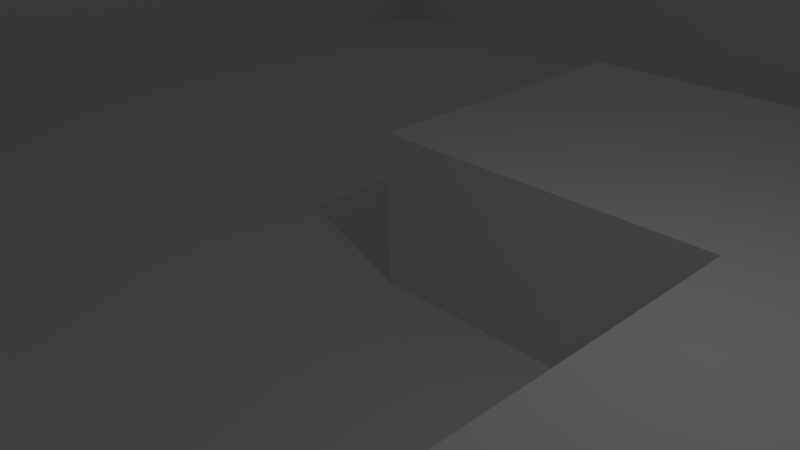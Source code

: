 # Source: untitled.blend  (saved by Blender 2.76.0; exported with 4.5.12 LTS)
import bpy
from mathutils import Matrix  # noqa: F401  (used for matrix-valued properties, if any)

bpy.ops.wm.read_factory_settings(use_empty=True)
scene = bpy.context.scene
scene.name = 'Scene'

# ---- collections
col_collection_1 = bpy.data.collections.new('Collection 1'); scene.collection.children.link(col_collection_1)

# ---- world
world_world = bpy.data.worlds.new('World'); scene.world = world_world
world_world.color = (0.05088, 0.05088, 0.05088)
world_world.use_sun_shadow = False
world_world.sun_shadow_jitter_overblur = 0.0
world_world.cycles.sampling_method = 'MANUAL'
world_world.cycles.sample_map_resolution = 256

# ---- cameras
cam_camera = bpy.data.cameras.new('Camera')
cam_camera.clip_end = 100.0
cam_camera.lens = 35.0
cam_camera.sensor_width = 32.0
cam_camera.sensor_height = 18.0
cam_camera.ortho_scale = 7.314
cam_camera.dof.focus_distance = 0.0
cam_camera.dof.aperture_fstop = 128.0

# ---- lights
light_lamp = bpy.data.lights.new('Lamp', 'POINT')
light_lamp.transmission_factor = 0.0
light_lamp.cutoff_distance = 30.0
light_lamp.energy = 100.0
light_lamp.shadow_buffer_clip_start = 1.001
light_lamp.shadow_soft_size = 0.1
light_lamp.shadow_maximum_resolution = 0.006
light_lamp.use_absolute_resolution = True
light_lamp.cycles.use_multiple_importance_sampling = False

# ---- meshes
me_plane = bpy.data.meshes.new('Plane')
me_plane.from_pydata([(-25.0, -25.0, 0.0), (25.0, -25.0, 0.0), (-25.0, 25.0, 0.0), (25.0, 25.0, 0.0), (-25.0, 0.0, 0.0), (0.0, -25.0, 0.0), (25.0, 0.0, 0.0), (0.0, 25.0, 0.0), (-25.0, -12.5, 0.0), (12.5, -25.0, 0.0), (25.0, 12.5, 0.0), (-12.5, 25.0, 0.0), (-25.0, 12.5, 0.0), (-12.5, -25.0, 0.0), (25.0, -12.5, 0.0), (12.5, 25.0, 0.0), (12.5, 0.0, 0.0), (12.5, -12.5, 0.0), (-25.0, -18.75, 0.0), (18.75, -25.0, 0.0), (25.0, 18.75, 0.0), (-18.75, 25.0, 0.0), (-25.0, 6.25, 0.0), (-6.25, -25.0, 0.0), (25.0, -6.25, 0.0), (6.25, 25.0, 0.0), (0.0, 18.75, 0.0), (-18.75, 0.0, 0.0), (6.25, 0.0, 0.0), (-25.0, -6.25, 0.0), (6.25, -25.0, 0.0), (25.0, 6.25, 0.0), (-6.25, 25.0, 0.0), (-25.0, 18.75, 0.0), (-18.75, -25.0, 0.0), (25.0, -18.75, 0.0), (18.75, 25.0, 0.0), (0.0, 6.25, 0.0), (12.5, -6.25, 0.0), (12.5, -18.75, 0.0), (6.25, -12.5, 0.0), (18.75, -12.5, 0.0), (-12.5, -6.25, 0.0), (-12.5, 18.75, 0.0), (-18.75, 12.5, 0.0), (12.5, 6.25, 0.0), (6.25, 6.25, 0.0), (6.25, 18.75, 0.0), (-18.75, 6.25, 0.0), (-18.75, 18.75, 0.0), (-18.75, -6.25, 0.0), (18.75, -18.75, 0.0), (6.25, -18.75, 0.0), (6.25, -6.25, 0.0), (-6.25, -6.25, 0.0), (-6.25, 18.75, 0.0), (-25.0, -21.88, 0.0), (21.88, -25.0, 0.0), (25.0, 21.88, 0.0), (-21.88, 25.0, 0.0), (-25.0, 3.125, 0.0), (-3.125, -25.0, 0.0), (25.0, -3.125, 0.0), (3.125, 25.0, 0.0), (0.0, 21.88, 0.0), (-21.88, 0.0, 0.0), (3.125, 0.0, 0.0), (-25.0, -9.375, 0.0), (9.375, -25.0, 0.0), (25.0, 9.375, 0.0), (-9.375, 25.0, 0.0), (-25.0, 15.62, 0.0), (-15.62, -25.0, 0.0), (25.0, -15.62, 0.0), (15.62, 25.0, 0.0), (0.0, 9.375, 0.0), (15.62, 0.0, 0.0), (12.5, -3.125, 0.0), (12.5, -15.62, 0.0), (15.62, -12.5, 0.0), (-12.5, -3.125, 0.0), (-12.5, 21.88, 0.0), (-21.88, 12.5, 0.0), (12.5, 9.375, 0.0), (-25.0, -15.62, 0.0), (15.62, -25.0, 0.0), (25.0, 15.62, 0.0), (-15.62, 25.0, 0.0), (-25.0, 9.375, 0.0), (-9.375, -25.0, 0.0), (25.0, -9.375, 0.0), (9.375, 25.0, 0.0), (-15.62, 0.0, 0.0), (9.375, 0.0, 0.0), (-25.0, -3.125, 0.0), (3.125, -25.0, 0.0), (25.0, 3.125, 0.0), (-3.125, 25.0, 0.0), (-25.0, 21.88, 0.0), (-21.88, -25.0, 0.0), (25.0, -21.88, 0.0), (21.88, 25.0, 0.0), (0.0, 3.125, 0.0), (21.88, 0.0, 0.0), (12.5, -9.375, 0.0), (12.5, -21.88, 0.0), (9.375, -12.5, 0.0), (21.88, -12.5, 0.0), (-12.5, -9.375, 0.0), (12.5, 3.125, 0.0), (6.25, 9.375, 0.0), (6.25, 3.125, 0.0), (3.125, 6.25, 0.0), (9.375, 6.25, 0.0), (6.25, 21.88, 0.0), (3.125, 18.75, 0.0), (-3.125, 6.25, 0.0), (-18.75, 9.375, 0.0), (-18.75, 3.125, 0.0), (-21.88, 6.25, 0.0), (-18.75, 21.88, 0.0), (-18.75, 15.62, 0.0), (-21.88, 18.75, 0.0), (-15.62, 18.75, 0.0), (-18.75, -3.125, 0.0), (-18.75, -9.375, 0.0), (-21.88, -6.25, 0.0), (-15.62, -6.25, 0.0), (18.75, -15.62, 0.0), (18.75, -21.88, 0.0), (15.62, -18.75, 0.0), (21.88, -18.75, 0.0), (6.25, -15.62, 0.0), (6.25, -21.88, 0.0), (9.375, -18.75, 0.0), (6.25, -3.125, 0.0), (6.25, -9.375, 0.0), (3.125, -6.25, 0.0), (9.375, -6.25, 0.0), (18.75, -9.375, 0.0), (15.62, -6.25, 0.0), (21.88, -6.25, 0.0), (-6.25, -3.125, 0.0), (-6.25, -9.375, 0.0), (-9.375, -6.25, 0.0), (-6.25, 21.88, 0.0), (-9.375, 18.75, 0.0), (-3.125, 18.75, 0.0), (-9.375, 21.88, 0.0), (-9.375, -9.375, 0.0), (-9.375, -3.125, 0.0), (21.88, -9.375, 0.0), (15.62, -9.375, 0.0), (15.62, -3.125, 0.0), (9.375, -9.375, 0.0), (3.125, -9.375, 0.0), (3.125, -3.125, 0.0), (9.375, -21.88, 0.0), (21.88, -21.88, 0.0), (15.62, -21.88, 0.0), (15.62, -15.62, 0.0), (-15.62, -9.375, 0.0), (-21.88, -9.375, 0.0), (-21.88, -3.125, 0.0), (-21.88, 15.62, 0.0), (-21.88, 21.88, 0.0), (-21.88, 3.125, 0.0), (-21.88, 9.375, 0.0), (-3.125, 3.125, 0.0), (3.125, 21.88, 0.0), (9.375, 3.125, 0.0), (3.125, 3.125, 0.0), (3.125, 9.375, 0.0), (21.88, 3.125, 0.0), (15.62, 3.125, 0.0), (9.375, 9.375, 0.0), (9.375, 21.88, 0.0), (-3.125, 9.375, 0.0), (-15.62, 21.88, 0.0), (-15.62, -3.125, 0.0), (21.88, -15.62, 0.0), (9.375, -15.62, 0.0), (9.375, -3.125, 0.0), (21.88, -3.125, 0.0), (-3.125, 21.88, 0.0), (-25.0, -21.88, -3.0), (-25.0, -25.0, -3.0), (25.0, 21.88, -3.0), (25.0, 25.0, -3.0), (-3.125, -25.0, -3.0), (0.0, -25.0, -3.0), (0.0, -3.125, -3.0), (0.0, 0.0, -3.0), (3.125, 0.0, -3.0), (-25.0, -9.375, -3.0), (-25.0, -12.5, -3.0), (9.375, -25.0, -3.0), (12.5, -25.0, -3.0), (25.0, 9.375, -3.0), (25.0, 12.5, -3.0), (-15.62, -25.0, -3.0), (-12.5, -25.0, -3.0), (15.62, 25.0, -3.0), (12.5, 25.0, -3.0), (0.0, 9.375, -3.0), (0.0, 12.5, -3.0), (0.0, -15.62, -3.0), (0.0, -12.5, -3.0), (-9.375, 0.0, -3.0), (-12.5, 0.0, -3.0), (3.125, -12.5, -3.0), (-12.5, -3.125, -3.0), (-12.5, -15.62, -3.0), (-12.5, -12.5, -3.0), (-21.88, -12.5, -3.0), (-9.375, -12.5, -3.0), (-12.5, 9.375, -3.0), (-12.5, 12.5, -3.0), (-9.375, 12.5, -3.0), (12.5, 21.88, -3.0), (12.5, 9.375, -3.0), (12.5, 12.5, -3.0), (3.125, 12.5, -3.0), (15.62, 12.5, -3.0), (-25.0, -15.62, -3.0), (-25.0, -18.75, -3.0), (15.62, -25.0, -3.0), (18.75, -25.0, -3.0), (25.0, 15.62, -3.0), (25.0, 18.75, -3.0), (-9.375, -25.0, -3.0), (-6.25, -25.0, -3.0), (0.0, 15.62, -3.0), (0.0, 18.75, -3.0), (0.0, -9.375, -3.0), (0.0, -6.25, -3.0), (-15.62, 0.0, -3.0), (-18.75, 0.0, -3.0), (3.125, -25.0, -3.0), (6.25, -25.0, -3.0), (25.0, 3.125, -3.0), (25.0, 6.25, -3.0), (-21.88, -25.0, -3.0), (-18.75, -25.0, -3.0), (21.88, 25.0, -3.0), (18.75, 25.0, -3.0), (0.0, -21.88, -3.0), (0.0, -18.75, -3.0), (-3.125, 0.0, -3.0), (-6.25, 0.0, -3.0), (21.88, 0.0, -3.0), (18.75, 0.0, -3.0), (9.375, -12.5, -3.0), (6.25, -12.5, -3.0), (21.88, -12.5, -3.0), (18.75, -12.5, -3.0), (-12.5, -21.88, -3.0), (-12.5, -18.75, -3.0), (-15.62, -12.5, -3.0), (-18.75, -12.5, -3.0), (-3.125, -12.5, -3.0), (-6.25, -12.5, -3.0), (-12.5, 15.62, -3.0), (-12.5, 18.75, -3.0), (-12.5, 3.125, -3.0), (-12.5, 6.25, -3.0), (-15.62, 12.5, -3.0), (-18.75, 12.5, -3.0), (-3.125, 12.5, -3.0), (-6.25, 12.5, -3.0), (12.5, 15.62, -3.0), (12.5, 18.75, -3.0), (12.5, 3.125, -3.0), (12.5, 6.25, -3.0), (9.375, 12.5, -3.0), (6.25, 12.5, -3.0), (21.88, 12.5, -3.0), (18.75, 12.5, -3.0), (18.75, 9.375, -3.0), (18.75, 3.125, -3.0), (18.75, 6.25, -3.0), (15.62, 6.25, -3.0), (21.88, 6.25, -3.0), (6.25, 9.375, -3.0), (6.25, 15.62, -3.0), (6.25, 18.75, -3.0), (3.125, 18.75, -3.0), (9.375, 18.75, -3.0), (-6.25, 9.375, -3.0), (-6.25, 3.125, -3.0), (-6.25, 6.25, -3.0), (-9.375, 6.25, -3.0), (-3.125, 6.25, -3.0), (-18.75, 9.375, -3.0), (-18.75, 3.125, -3.0), (-18.75, 6.25, -3.0), (-15.62, 6.25, -3.0), (-18.75, 15.62, -3.0), (-18.75, 18.75, -3.0), (-15.62, 18.75, -3.0), (-6.25, -15.62, -3.0), (-6.25, -21.88, -3.0), (-6.25, -18.75, -3.0), (-9.375, -18.75, -3.0), (-3.125, -18.75, -3.0), (-18.75, -15.62, -3.0), (-18.75, -21.88, -3.0), (-18.75, -18.75, -3.0), (-21.88, -18.75, -3.0), (-15.62, -18.75, -3.0), (18.75, -15.62, -3.0), (18.75, -21.88, -3.0), (18.75, -18.75, -3.0), (21.88, -18.75, -3.0), (6.25, -15.62, -3.0), (6.25, -21.88, -3.0), (6.25, -18.75, -3.0), (3.125, -18.75, -3.0), (6.25, -9.375, -3.0), (6.25, -6.25, -3.0), (3.125, -6.25, -3.0), (9.375, -6.25, -3.0), (18.75, -3.125, -3.0), (18.75, -9.375, -3.0), (18.75, -6.25, -3.0), (15.62, -6.25, -3.0), (12.5, -6.25, -3.0), (21.88, -6.25, -3.0), (-6.25, -3.125, -3.0), (-6.25, -9.375, -3.0), (-6.25, -6.25, -3.0), (-3.125, -6.25, -3.0), (-6.25, 15.62, -3.0), (-6.25, 18.75, -3.0), (-9.375, 18.75, -3.0), (-3.125, 18.75, -3.0), (18.75, 21.88, -3.0), (18.75, 15.62, -3.0), (18.75, 18.75, -3.0), (15.62, 18.75, -3.0), (21.88, 18.75, -3.0), (21.88, -25.0, -3.0), (15.62, 0.0, -3.0), (12.5, -3.125, -3.0), (9.375, 25.0, -3.0), (0.0, 3.125, -3.0), (12.5, -21.88, -3.0), (-12.5, -9.375, -3.0), (6.25, 21.88, -3.0), (-18.75, -9.375, -3.0), (6.25, -3.125, -3.0), (21.88, 15.62, -3.0), (15.62, 15.62, -3.0), (15.62, 21.88, -3.0), (-3.125, 15.62, -3.0), (-9.375, 15.62, -3.0), (-3.125, -9.375, -3.0), (-9.375, -9.375, -3.0), (-9.375, -3.125, -3.0), (21.88, -9.375, -3.0), (15.62, -9.375, -3.0), (15.62, -3.125, -3.0), (9.375, -9.375, -3.0), (3.125, -9.375, -3.0), (3.125, -3.125, -3.0), (9.375, -21.88, -3.0), (3.125, -21.88, -3.0), (3.125, -15.62, -3.0), (21.88, -21.88, -3.0), (15.62, -21.88, -3.0), (-15.62, -9.375, -3.0), (-21.88, -9.375, -3.0), (-15.62, -21.88, -3.0), (-21.88, -21.88, -3.0), (-21.88, -15.62, -3.0), (-3.125, -21.88, -3.0), (-9.375, -21.88, -3.0), (-9.375, -15.62, -3.0), (-15.62, 15.62, -3.0), (-15.62, 3.125, -3.0), (-3.125, 3.125, -3.0), (-9.375, 3.125, -3.0), (-9.375, 9.375, -3.0), (9.375, 15.62, -3.0), (3.125, 15.62, -3.0), (3.125, 3.125, -3.0), (3.125, 9.375, -3.0), (21.88, 3.125, -3.0), (15.62, 3.125, -3.0), (15.62, 9.375, -3.0), (21.88, 9.375, -3.0), (9.375, 9.375, -3.0), (9.375, 21.88, -3.0), (-3.125, 9.375, -3.0), (-15.62, 9.375, -3.0), (-3.125, -15.62, -3.0), (-15.62, -15.62, -3.0), (-15.62, -3.125, -3.0), (21.88, -15.62, -3.0), (9.375, -3.125, -3.0), (21.88, -3.125, -3.0), (-3.125, -3.125, -3.0), (21.88, 21.88, -3.0)], [], [(184, 64, 7, 97), (183, 62, 6, 103), (182, 77, 16, 93), (181, 78, 17, 106), (180, 73, 14, 107), (178, 81, 11, 87), (171, 111, 46, 112), (170, 109, 45, 113), (169, 114, 25, 63), (168, 102, 37, 116), (167, 117, 44, 82), (166, 118, 48, 119), (165, 120, 21, 59), (164, 121, 49, 122), (163, 124, 27, 65), (162, 125, 50, 126), (161, 108, 42, 127), (160, 128, 41, 79), (159, 129, 51, 130), (158, 100, 35, 131), (157, 105, 39, 134), (156, 135, 28, 66), (155, 136, 53, 137), (154, 104, 38, 138), (151, 90, 24, 141), (149, 143, 54, 144), (148, 145, 32, 70), (140, 152, 360, 325), (125, 162, 371, 349), (142, 54, 330, 328), (74, 15, 203, 202), (81, 148, 70, 11), (43, 146, 148, 81), (146, 55, 145, 148), (162, 67, 194, 371), (133, 52, 316, 315), (132, 40, 253, 314), (108, 149, 144, 42), (72, 13, 201, 200), (107, 151, 359, 254), (139, 41, 255, 323), (42, 144, 150, 80), (144, 54, 142, 150), (151, 141, 327, 359), (108, 161, 370, 347), (107, 14, 90, 151), (104, 152, 140, 38), (17, 79, 152, 104), (79, 41, 139, 152), (77, 153, 76, 16), (141, 183, 400, 327), (150, 142, 328, 358), (40, 106, 252, 253), (161, 125, 349, 370), (106, 17, 104, 154), (51, 129, 311, 312), (138, 38, 326, 321), (69, 10, 199, 198), (183, 103, 250, 400), (80, 150, 358, 211), (137, 53, 135, 156), (133, 157, 134, 52), (41, 128, 310, 255), (68, 9, 197, 196), (77, 182, 399, 343), (67, 8, 195, 194), (182, 135, 350, 399), (109, 174, 388, 272), (135, 53, 319, 350), (143, 149, 357, 329), (174, 76, 342, 388), (149, 108, 347, 357), (57, 1, 100, 158), (105, 159, 130, 39), (36, 74, 202, 245), (173, 96, 240, 387), (78, 160, 79, 17), (39, 130, 160, 78), (130, 51, 128, 160), (125, 161, 127, 50), (101, 36, 245, 244), (129, 159, 369, 311), (67, 162, 126, 29), (52, 132, 314, 316), (34, 72, 200, 243), (94, 163, 65, 4), (29, 126, 163, 94), (126, 50, 124, 163), (103, 173, 387, 250), (159, 105, 346, 369), (99, 34, 243, 242), (61, 5, 190, 189), (172, 110, 283, 386), (31, 69, 198, 241), (75, 172, 386, 204), (128, 51, 312, 310), (131, 180, 398, 313), (30, 68, 196, 239), (96, 31, 241, 240), (58, 3, 188, 187), (180, 107, 254, 398), (95, 30, 239, 238), (57, 158, 368, 341), (179, 80, 211, 397), (123, 49, 298, 299), (158, 131, 313, 368), (56, 0, 186, 185), (171, 102, 345, 385), (27, 92, 236, 237), (71, 164, 122, 33), (12, 82, 164, 71), (82, 44, 121, 164), (98, 165, 59, 2), (33, 122, 165, 98), (122, 49, 120, 165), (66, 171, 385, 193), (49, 121, 297, 298), (92, 179, 397, 236), (60, 166, 119, 22), (4, 65, 166, 60), (65, 27, 118, 166), (88, 167, 82, 12), (22, 119, 167, 88), (119, 48, 117, 167), (3, 101, 244, 188), (0, 99, 242, 186), (23, 61, 189, 231), (48, 118, 294, 295), (89, 23, 231, 230), (44, 117, 293, 267), (20, 58, 187, 229), (5, 95, 238, 190), (105, 157, 365, 346), (19, 57, 341, 227), (86, 20, 229, 228), (157, 133, 315, 365), (43, 123, 299, 263), (18, 56, 185, 225), (85, 19, 227, 226), (64, 169, 63, 7), (26, 115, 169, 64), (115, 47, 114, 169), (111, 170, 113, 46), (28, 93, 170, 111), (93, 16, 109, 170), (102, 171, 112, 37), (84, 18, 225, 224), (66, 28, 111, 171), (121, 44, 267, 297), (37, 112, 172, 75), (112, 46, 110, 172), (115, 26, 233, 286), (15, 91, 344, 203), (103, 6, 96, 173), (137, 156, 364, 320), (16, 76, 174, 109), (147, 55, 333, 335), (156, 66, 193, 364), (118, 27, 237, 294), (146, 43, 263, 334), (13, 89, 230, 201), (136, 155, 363, 318), (117, 48, 295, 293), (177, 75, 204, 393), (46, 113, 175, 110), (113, 45, 83, 175), (114, 176, 91, 25), (10, 86, 228, 199), (155, 137, 320, 363), (9, 85, 226, 197), (116, 177, 393, 292), (116, 37, 75, 177), (54, 143, 329, 330), (8, 84, 224, 195), (106, 154, 362, 252), (120, 178, 87, 21), (49, 123, 178, 120), (123, 43, 81, 178), (47, 115, 286, 285), (154, 138, 321, 362), (176, 114, 348, 392), (38, 140, 325, 326), (83, 45, 273, 220), (114, 47, 285, 348), (124, 179, 92, 27), (50, 127, 179, 124), (127, 42, 80, 179), (26, 147, 335, 233), (45, 109, 272, 273), (131, 35, 73, 180), (132, 181, 106, 40), (52, 134, 181, 132), (134, 39, 78, 181), (135, 182, 93, 28), (153, 77, 343, 361), (91, 176, 392, 344), (55, 146, 334, 333), (175, 83, 220, 391), (141, 24, 62, 183), (102, 168, 380, 345), (76, 153, 361, 342), (110, 175, 391, 283), (145, 184, 97, 32), (55, 147, 184, 145), (147, 26, 64, 184), (152, 139, 323, 360), (53, 136, 318, 319), (168, 116, 292, 380), (402, 187, 188, 244), (401, 191, 192, 248), (397, 211, 209, 236), (396, 212, 213, 258), (395, 206, 207, 260), (394, 216, 217, 266), (393, 204, 205, 268), (392, 219, 203, 344), (391, 220, 221, 274), (390, 198, 199, 276), (389, 278, 277, 223), (388, 279, 280, 281), (387, 240, 241, 282), (386, 283, 275, 222), (384, 284, 285, 286), (383, 270, 271, 287), (382, 288, 269, 218), (381, 289, 290, 291), (379, 264, 265, 296), (378, 262, 263, 299), (377, 300, 261, 215), (376, 301, 302, 303), (375, 246, 247, 304), (374, 305, 259, 214), (373, 306, 307, 308), (372, 256, 257, 309), (367, 314, 253, 210), (366, 315, 316, 317), (361, 322, 251, 342), (360, 323, 324, 325), (358, 328, 249, 208), (356, 234, 235, 331), (355, 332, 333, 334), (354, 232, 233, 335), (353, 336, 245, 202), (352, 337, 338, 339), (351, 228, 229, 340), (337, 351, 340, 338), (277, 276, 351, 337), (276, 199, 228, 351), (270, 352, 339, 271), (221, 223, 352, 270), (223, 277, 337, 352), (219, 353, 202, 203), (271, 339, 353, 219), (339, 338, 336, 353), (332, 354, 335, 333), (269, 268, 354, 332), (268, 205, 232, 354), (262, 355, 334, 263), (217, 218, 355, 262), (218, 269, 332, 355), (329, 356, 331, 330), (261, 260, 356, 329), (260, 207, 234, 356), (213, 215, 357, 347), (215, 261, 329, 357), (211, 358, 208, 209), (323, 359, 327, 324), (255, 254, 359, 323), (326, 325, 361, 343), (325, 324, 322, 361), (318, 362, 321, 319), (253, 252, 362, 318), (234, 363, 320, 235), (207, 210, 363, 234), (210, 253, 318, 363), (191, 364, 193, 192), (235, 320, 364, 191), (239, 196, 365, 315), (196, 197, 346, 365), (246, 366, 317, 247), (190, 238, 366, 246), (238, 239, 315, 366), (206, 367, 210, 207), (247, 317, 367, 206), (317, 316, 314, 367), (311, 368, 313, 312), (227, 341, 368, 311), (197, 226, 369, 346), (226, 227, 311, 369), (259, 258, 370, 349), (258, 213, 347, 370), (195, 214, 371, 194), (214, 259, 349, 371), (306, 372, 309, 307), (243, 200, 372, 306), (200, 201, 256, 372), (185, 373, 308, 225), (186, 242, 373, 185), (242, 243, 306, 373), (224, 374, 214, 195), (225, 308, 374, 224), (308, 307, 305, 374), (301, 375, 304, 302), (231, 189, 375, 301), (189, 190, 246, 375), (256, 376, 303, 257), (201, 230, 376, 256), (230, 231, 301, 376), (212, 377, 215, 213), (257, 303, 377, 212), (303, 302, 300, 377), (297, 378, 299, 298), (267, 266, 378, 297), (266, 217, 262, 378), (294, 379, 296, 295), (237, 236, 379, 294), (236, 209, 264, 379), (289, 380, 292, 290), (249, 248, 380, 289), (248, 192, 345, 380), (264, 381, 291, 265), (209, 208, 381, 264), (208, 249, 289, 381), (216, 382, 218, 217), (265, 291, 382, 216), (291, 290, 288, 382), (284, 383, 287, 285), (275, 274, 383, 284), (274, 221, 270, 383), (232, 384, 286, 233), (205, 222, 384, 232), (222, 275, 284, 384), (192, 193, 385, 345), (204, 386, 222, 205), (279, 387, 282, 280), (251, 250, 387, 279), (272, 388, 281, 273), (342, 251, 279, 388), (220, 389, 223, 221), (273, 281, 389, 220), (281, 280, 278, 389), (278, 390, 276, 277), (280, 282, 390, 278), (282, 241, 198, 390), (283, 391, 274, 275), (285, 287, 392, 348), (287, 271, 219, 392), (288, 393, 268, 269), (290, 292, 393, 288), (293, 394, 266, 267), (295, 296, 394, 293), (296, 265, 216, 394), (300, 395, 260, 261), (302, 304, 395, 300), (304, 247, 206, 395), (305, 396, 258, 259), (307, 309, 396, 305), (309, 257, 212, 396), (310, 398, 254, 255), (312, 313, 398, 310), (319, 321, 399, 350), (321, 326, 343, 399), (322, 400, 250, 251), (324, 327, 400, 322), (328, 401, 248, 249), (330, 331, 401, 328), (331, 235, 191, 401), (336, 402, 244, 245), (338, 340, 402, 336), (340, 229, 187, 402)])
me_plane.use_remesh_preserve_volume = False
me_plane.use_remesh_preserve_attributes = False
me_plane.use_mirror_vertex_groups = False
me_plane.update()

# ---- objects
ob_plane = bpy.data.objects.new('Plane', me_plane)
ob_lamp = bpy.data.objects.new('Lamp', light_lamp)
ob_camera = bpy.data.objects.new('Camera', cam_camera)

# ---- transforms, parenting, visibility, modifiers, constraints
ob_plane.location = (0.0, 0.0, 0.0)
ob_plane.lineart.crease_threshold = 0.0
ob_lamp.location = (4.076, 1.005, 5.904)
ob_lamp.rotation_euler = (0.6503, 0.05522, 1.866)
ob_lamp.lock_rotations_4d = False
ob_lamp.empty_display_type = 'ARROWS'
ob_lamp.color = (0.0, 0.0, 0.0, 0.0)
ob_lamp.lineart.crease_threshold = 0.0
ob_camera.location = (7.481, -6.508, 5.344)
ob_camera.rotation_euler = (1.109, 0.01082, 0.8149)
ob_camera.lock_rotations_4d = False
ob_camera.empty_display_type = 'ARROWS'
ob_camera.color = (0.0, 0.0, 0.0, 0.0)
ob_camera.display_type = 'WIRE'
ob_camera.lineart.crease_threshold = 0.0

# ---- collection membership
col_collection_1.objects.link(ob_plane)
col_collection_1.objects.link(ob_lamp)
col_collection_1.objects.link(ob_camera)

# ---- scene / render settings (as saved in the file)
scene.camera = ob_camera
scene.frame_start = 1; scene.frame_end = 250; scene.frame_set(1)
scene.render.engine = 'BLENDER_EEVEE_NEXT'
scene.render.resolution_percentage = 50
scene.render.dither_intensity = 0.0
scene.cycles.use_denoising = False
scene.cycles.samples = 10
scene.cycles.sampling_pattern = 'TABULATED_SOBOL'
scene.cycles.light_sampling_threshold = 0.0
scene.cycles.use_adaptive_sampling = False
scene.cycles.use_light_tree = False
scene.cycles.blur_glossy = 0.0
scene.cycles.pixel_filter_type = 'GAUSSIAN'
scene.cycles.sample_clamp_indirect = 0.0
scene.view_settings.view_transform = 'Standard'
bpy.context.view_layer.update()
